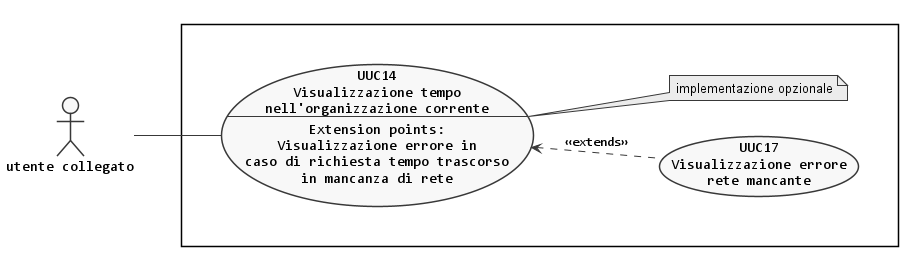

The diagram above was rendered by PlantUML. Its source (embedded in the PNG):
@startuml visualizzazione-tempo-trascorso-nell-organizzazione-corrente
left to right direction

skinparam {
  linetype polyline
  monochrome true
  shadowing false
  defaultFontName Consolas
  DefaultTextAlignment center
  noteFontName Arial
}

scale max 1024 width


actor :utente collegato: as A3

rectangle {
  together {
    usecase (UUC14) as "UUC14\nVisualizzazione tempo \nnell'organizzazione corrente\n--\nExtension points:\nVisualizzazione errore in\ncaso di richiesta tempo trascorso\nin mancanza di rete"
    usecase (UUC17) as "UUC17\nVisualizzazione errore\nrete mancante"
    note right of (UUC14): implementazione opzionale
  }
}

:A3: -- (UUC14)

(UUC17) .up.> (UUC14) : <<extends>>

@enduml